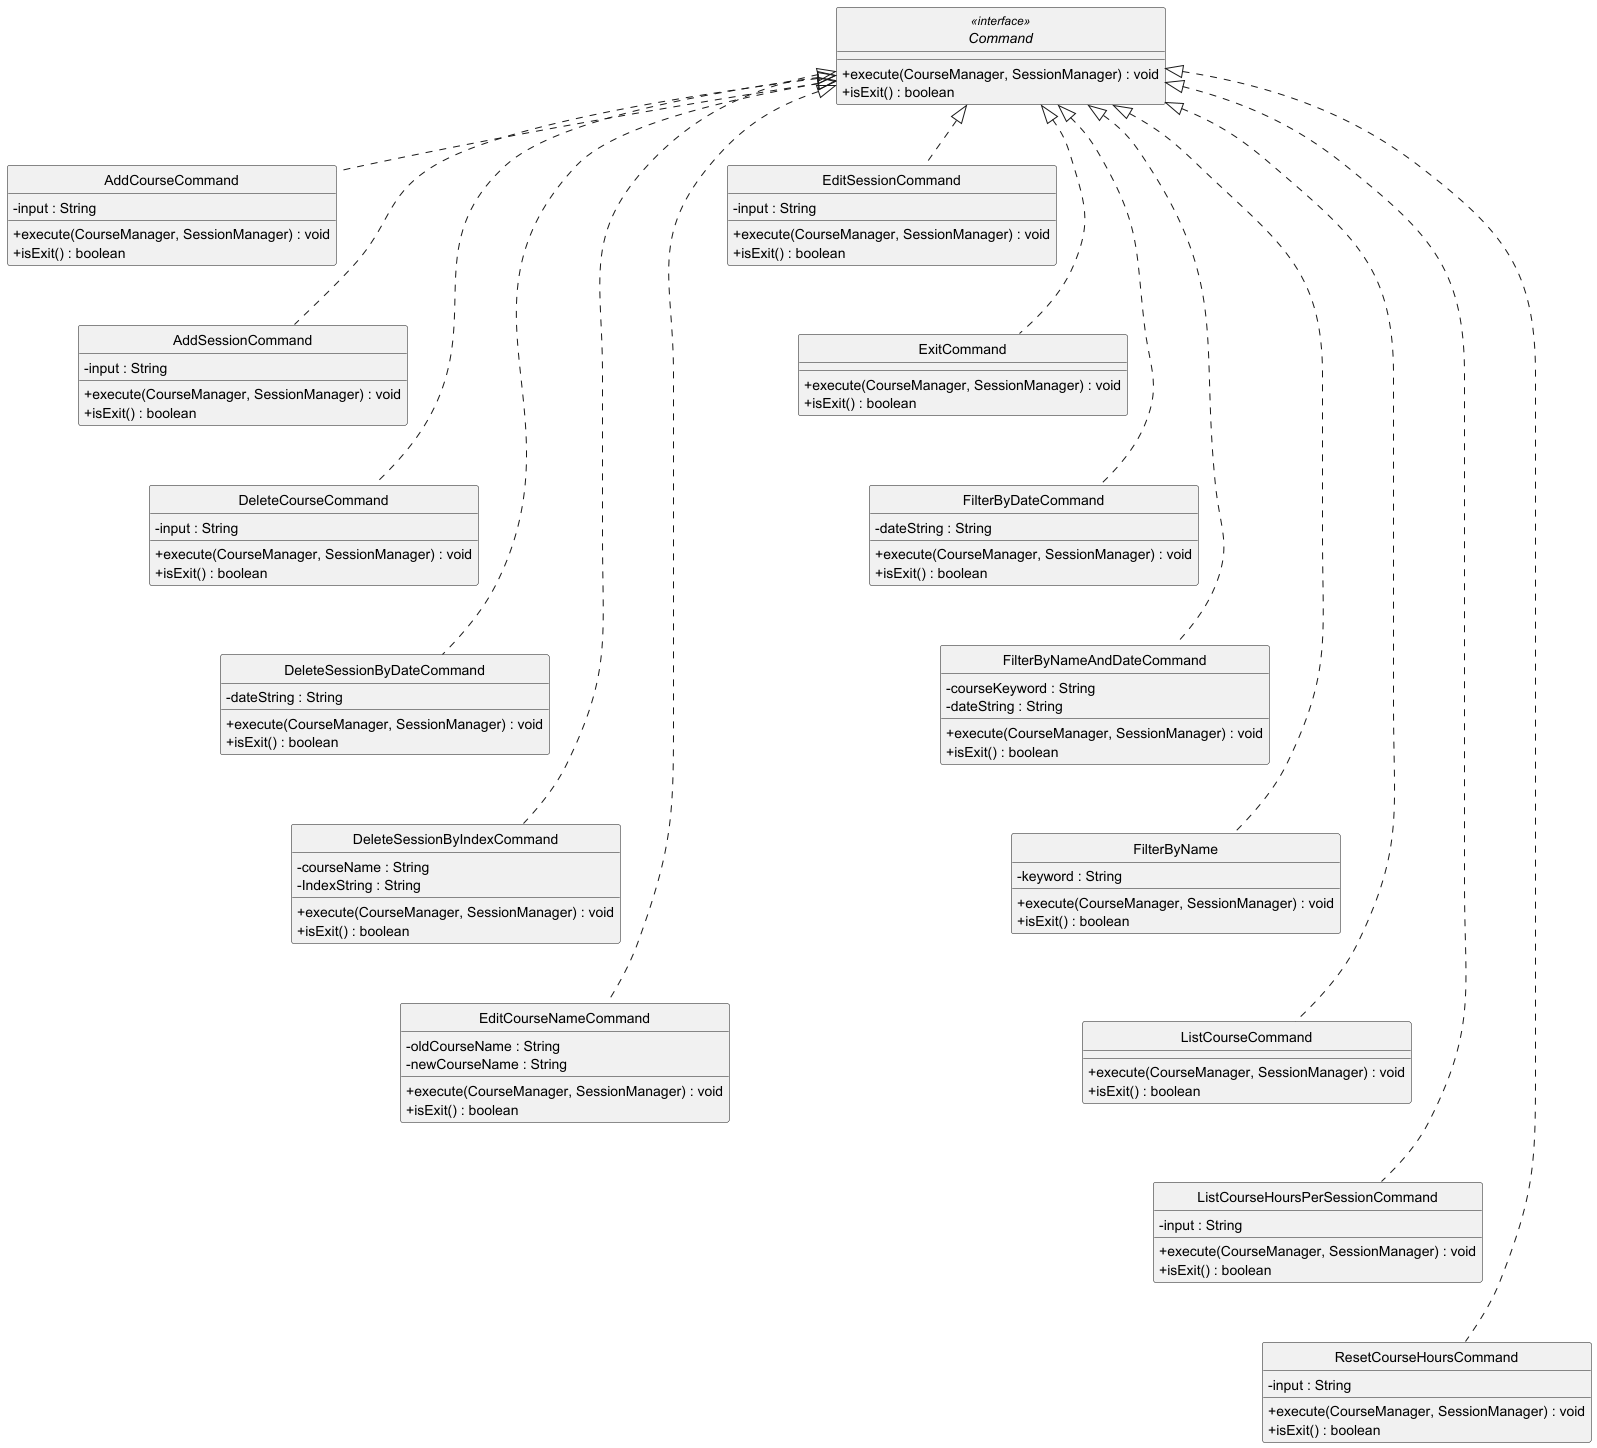

The diagram above was rendered by PlantUML. Its source (embedded in the PNG):
@startuml
'https://plantuml.com/class-diagram
skinparam ClassAttributeIconSize 0
hide circle

interface Command <<interface>> {
    + execute(CourseManager, SessionManager) : void
    + isExit() : boolean
}

class AddCourseCommand {
    - input : String
    + execute(CourseManager, SessionManager) : void
    + isExit() : boolean
}

class AddSessionCommand {
    - input : String
    + execute(CourseManager, SessionManager) : void
    + isExit() : boolean
}

class DeleteCourseCommand {
    - input : String
    + execute(CourseManager, SessionManager) : void
    + isExit() : boolean
}

class DeleteSessionByDateCommand {
    - dateString : String
    + execute(CourseManager, SessionManager) : void
    + isExit() : boolean
}

class DeleteSessionByIndexCommand {
    - courseName : String
    - IndexString : String
    + execute(CourseManager, SessionManager) : void
    + isExit() : boolean
}

class EditCourseNameCommand {
    - oldCourseName : String
    - newCourseName : String
    + execute(CourseManager, SessionManager) : void
    + isExit() : boolean
}

class EditSessionCommand {
    - input : String
    + execute(CourseManager, SessionManager) : void
    + isExit() : boolean
}

class ExitCommand {
    + execute(CourseManager, SessionManager) : void
    + isExit() : boolean
}

class FilterByDateCommand {
    - dateString : String
    + execute(CourseManager, SessionManager) : void
    + isExit() : boolean
}

class FilterByNameAndDateCommand {
    - courseKeyword : String
    - dateString : String
    + execute(CourseManager, SessionManager) : void
    + isExit() : boolean
}

class FilterByName {
    - keyword : String
    + execute(CourseManager, SessionManager) : void
    + isExit() : boolean
}

class ListCourseCommand {
    + execute(CourseManager, SessionManager) : void
    + isExit() : boolean
}

class ListCourseHoursPerSessionCommand {
    - input : String
    + execute(CourseManager, SessionManager) : void
    + isExit() : boolean
}

class ResetCourseHoursCommand {
    - input : String
    + execute(CourseManager, SessionManager) : void
    + isExit() : boolean
}

AddCourseCommand -[hidden]down- AddSessionCommand
AddSessionCommand -[hidden]down- DeleteCourseCommand
DeleteCourseCommand -[hidden]down- DeleteSessionByDateCommand
DeleteSessionByDateCommand -[hidden]down- DeleteSessionByIndexCommand
DeleteSessionByIndexCommand -[hidden]down- EditCourseNameCommand

EditSessionCommand -[hidden]down- ExitCommand
ExitCommand -[hidden]down- FilterByDateCommand
FilterByDateCommand -[hidden]down- FilterByNameAndDateCommand
FilterByNameAndDateCommand -[hidden]down- FilterByName
FilterByName -[hidden]down- ListCourseCommand
ListCourseCommand -[hidden]down- ListCourseHoursPerSessionCommand
ListCourseHoursPerSessionCommand -[hidden]down- ResetCourseHoursCommand

AddCourseCommand .up.|> Command
AddSessionCommand .up.|> Command
DeleteCourseCommand .up.|> Command
DeleteSessionByDateCommand .up.|> Command
DeleteSessionByIndexCommand .up.|> Command
EditCourseNameCommand .up.|> Command

EditSessionCommand .up.|> Command
ExitCommand .up.|> Command
FilterByDateCommand .up.|> Command
FilterByNameAndDateCommand .up.|> Command
FilterByName .up.|> Command
ListCourseCommand .up.|> Command
ListCourseHoursPerSessionCommand .up.|> Command
ResetCourseHoursCommand .up.|> Command


@enduml